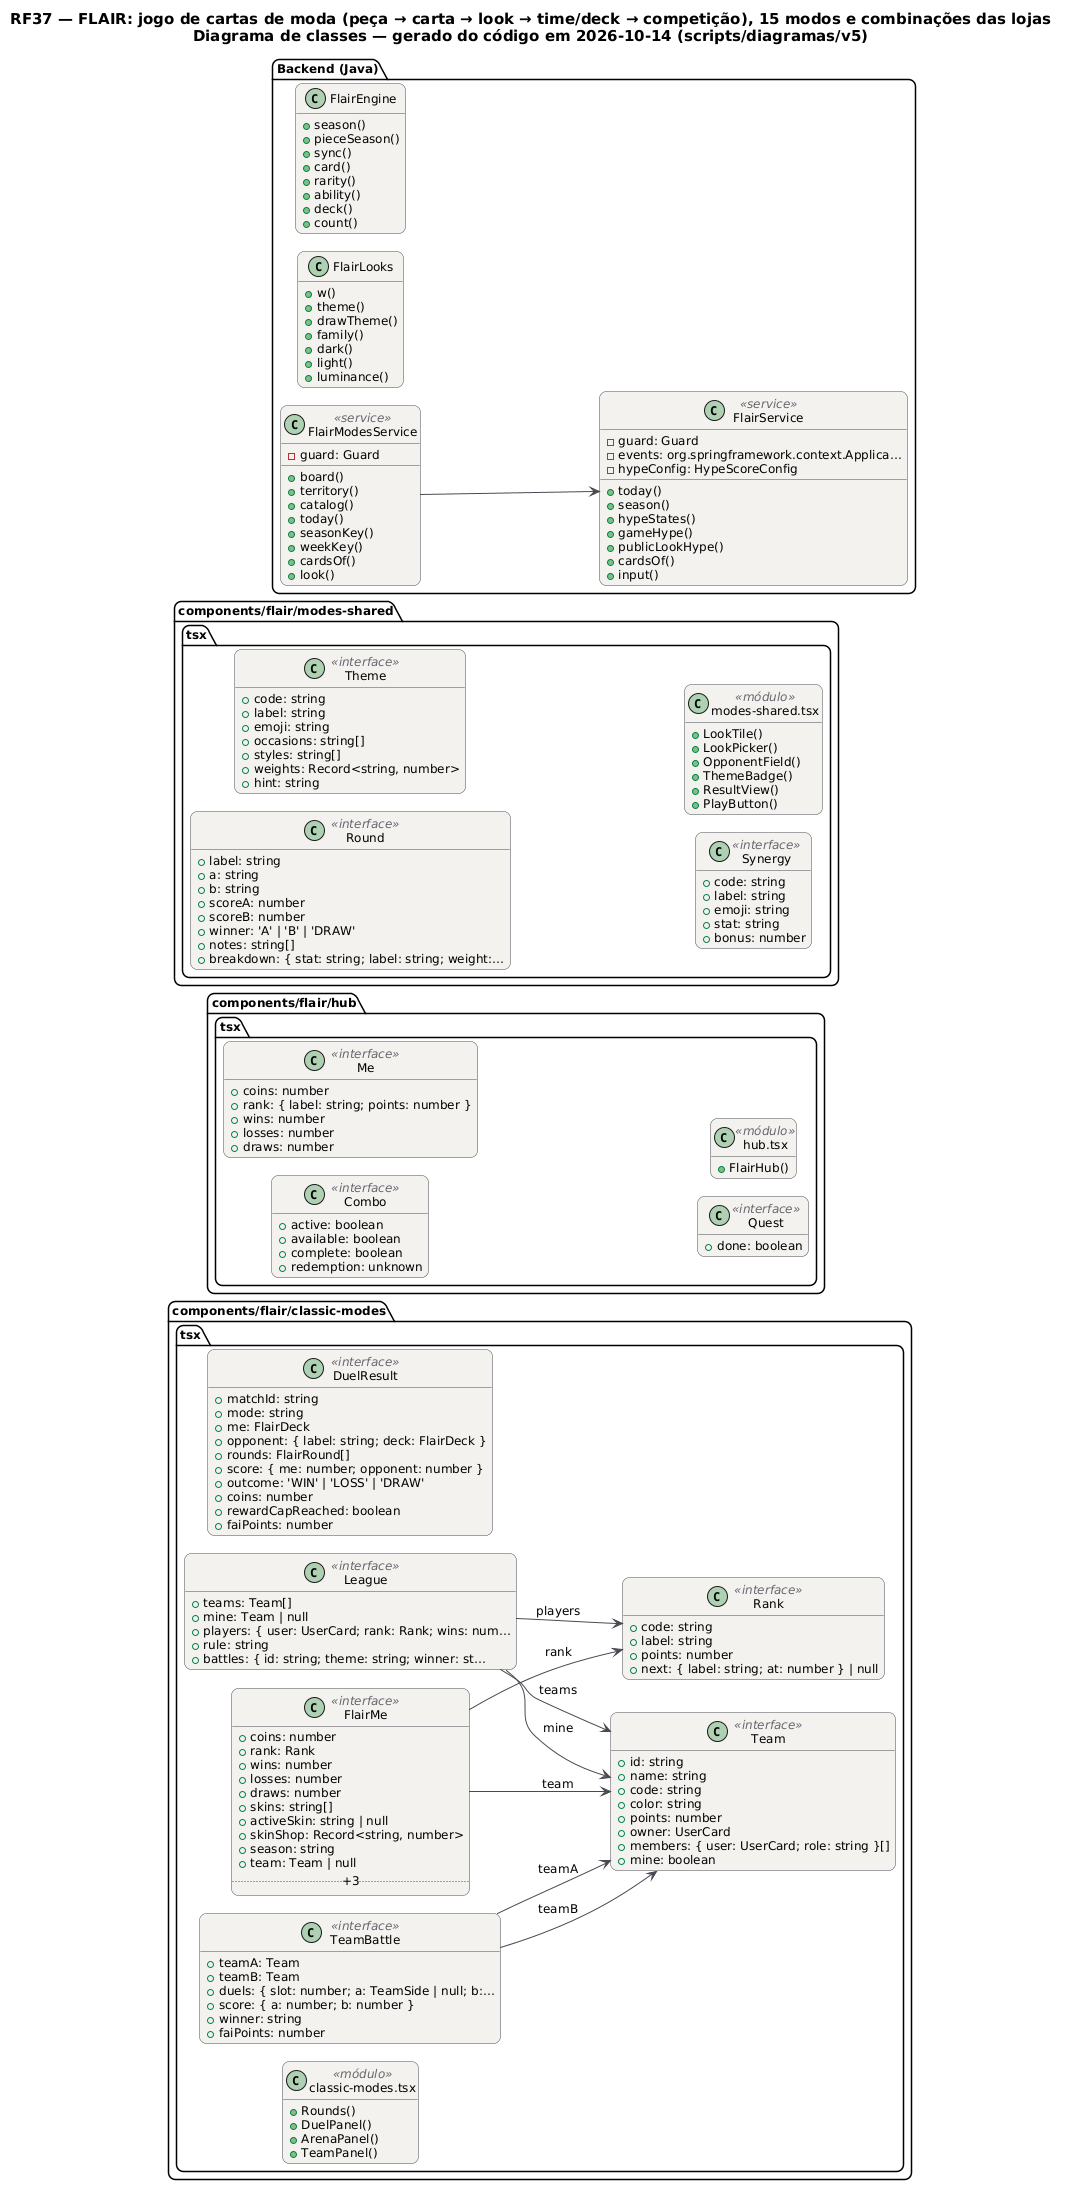

The diagram above was rendered by PlantUML. Its source (embedded in the PNG):
@startuml RF37_Classes_Motor
!pragma layout smetana
skinparam backgroundColor #FFFFFF
skinparam shadowing false
skinparam defaultFontName "DejaVu Sans"
skinparam defaultFontSize 12
skinparam titleFontSize 15
skinparam roundcorner 14
skinparam ArrowColor #52606D
skinparam note {
  BackgroundColor #FFFDEB
  BorderColor #D8CE78
  FontColor #554F24
}
skinparam class {
  BackgroundColor #F4F2EF
  BorderColor #4A4852
  ArrowColor #4A4852
  StereotypeFontColor #6B6470
}
hide empty members
left to right direction
title RF37 — FLAIR: jogo de cartas de moda (peça → carta → look → time/deck → competição), 15 modos e combinações das lojas\nDiagrama de classes — gerado do código em 2026-10-14 (scripts/diagramas/v5)

package "components/flair/classic-modes.tsx" {
  class DuelResult as "DuelResult" <<interface>> {
    +matchId: string
    +mode: string
    +me: FlairDeck
    +opponent: { label: string; deck: FlairDeck }
    +rounds: FlairRound[]
    +score: { me: number; opponent: number }
    +outcome: 'WIN' | 'LOSS' | 'DRAW'
    +coins: number
    +rewardCapReached: boolean
    +faiPoints: number
  }
  class FlairMe as "FlairMe" <<interface>> {
    +coins: number
    +rank: Rank
    +wins: number
    +losses: number
    +draws: number
    +skins: string[]
    +activeSkin: string | null
    +skinShop: Record<string, number>
    +season: string
    +team: Team | null
    .. +3 ..
  }
  class Team as "Team" <<interface>> {
    +id: string
    +name: string
    +code: string
    +color: string
    +points: number
    +owner: UserCard
    +members: { user: UserCard; role: string }[]
    +mine: boolean
  }
  class TeamBattle as "TeamBattle" <<interface>> {
    +teamA: Team
    +teamB: Team
    +duels: { slot: number; a: TeamSide | null; b:…
    +score: { a: number; b: number }
    +winner: string
    +faiPoints: number
  }
  class League as "League" <<interface>> {
    +teams: Team[]
    +mine: Team | null
    +players: { user: UserCard; rank: Rank; wins: num…
    +rule: string
    +battles: { id: string; theme: string; winner: st…
  }
  class Rank as "Rank" <<interface>> {
    +code: string
    +label: string
    +points: number
    +next: { label: string; at: number } | null
  }
  class mod_classic_modes_tsx as "classic-modes.tsx" <<módulo>> {
    +Rounds()
    +DuelPanel()
    +ArenaPanel()
    +TeamPanel()
  }
}
package "components/flair/hub.tsx" {
  class Combo as "Combo" <<interface>> {
    +active: boolean
    +available: boolean
    +complete: boolean
    +redemption: unknown
  }
  class Me as "Me" <<interface>> {
    +coins: number
    +rank: { label: string; points: number }
    +wins: number
    +losses: number
    +draws: number
  }
  class Quest as "Quest" <<interface>> {
    +done: boolean
  }
  class mod_hub_tsx as "hub.tsx" <<módulo>> {
    +FlairHub()
  }
}
package "components/flair/modes-shared.tsx" {
  class Round as "Round" <<interface>> {
    +label: string
    +a: string
    +b: string
    +scoreA: number
    +scoreB: number
    +winner: 'A' | 'B' | 'DRAW'
    +notes: string[]
    +breakdown: { stat: string; label: string; weight:…
  }
  class Theme as "Theme" <<interface>> {
    +code: string
    +label: string
    +emoji: string
    +occasions: string[]
    +styles: string[]
    +weights: Record<string, number>
    +hint: string
  }
  class Synergy as "Synergy" <<interface>> {
    +code: string
    +label: string
    +emoji: string
    +stat: string
    +bonus: number
  }
  class mod_modes_shared_tsx as "modes-shared.tsx" <<módulo>> {
    +LookTile()
    +LookPicker()
    +OpponentField()
    +ThemeBadge()
    +ResultView()
    +PlayButton()
  }
}
package "Backend (Java)" {
  class FlairEngine  {
    +season()
    +pieceSeason()
    +sync()
    +card()
    +rarity()
    +ability()
    +deck()
    +count()
  }
  class FlairLooks  {
    +w()
    +theme()
    +drawTheme()
    +family()
    +dark()
    +light()
    +luminance()
  }
  class FlairModesService <<service>> {
    -guard: Guard
    +board()
    +territory()
    +catalog()
    +today()
    +seasonKey()
    +weekKey()
    +cardsOf()
    +look()
  }
  class FlairService <<service>> {
    -guard: Guard
    -events: org.springframework.context.Applica…
    -hypeConfig: HypeScoreConfig
    +today()
    +season()
    +hypeStates()
    +gameHype()
    +publicLookHype()
    +cardsOf()
    +input()
  }
}
FlairModesService --> FlairService
FlairMe --> Rank : rank
FlairMe --> Team : team
League --> Rank : players
League --> Team : mine
League --> Team : teams
TeamBattle --> Team : teamA
TeamBattle --> Team : teamB
@enduml